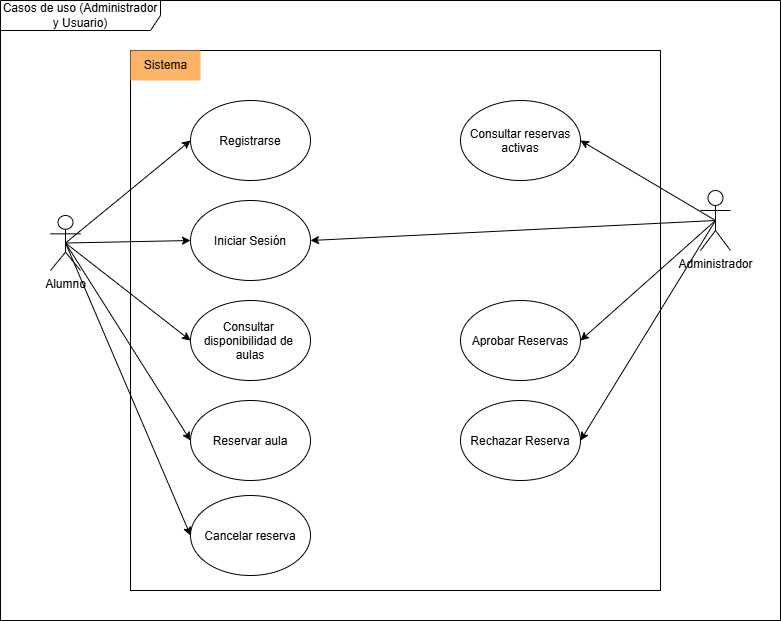

The diagram above was exported from draw.io. Its source (the exported page's mxGraphModel, read from the mxfile embedded in the PNG):
<mxGraphModel dx="1281" dy="562" grid="1" gridSize="10" guides="1" tooltips="1" connect="1" arrows="1" fold="1" page="1" pageScale="1" pageWidth="827" pageHeight="1169" math="0" shadow="0">
  <root>
    <mxCell id="0" />
    <mxCell id="1" parent="0" />
    <mxCell id="szuGc6WZWbUGtAvkK2lI-1" value="Casos de uso (Administrador y Usuario)" style="shape=umlFrame;whiteSpace=wrap;html=1;pointerEvents=0;recursiveResize=0;container=1;collapsible=0;width=160;" vertex="1" parent="1">
      <mxGeometry x="10" y="10" width="780" height="620" as="geometry" />
    </mxCell>
    <mxCell id="szuGc6WZWbUGtAvkK2lI-2" value="Administrador" style="shape=umlActor;verticalLabelPosition=bottom;verticalAlign=top;html=1;" vertex="1" parent="szuGc6WZWbUGtAvkK2lI-1">
      <mxGeometry x="700" y="190" width="30" height="60" as="geometry" />
    </mxCell>
    <mxCell id="szuGc6WZWbUGtAvkK2lI-8" value="" style="rounded=0;whiteSpace=wrap;html=1;" vertex="1" parent="szuGc6WZWbUGtAvkK2lI-1">
      <mxGeometry x="130" y="50" width="530" height="540" as="geometry" />
    </mxCell>
    <mxCell id="szuGc6WZWbUGtAvkK2lI-9" value="Sistema" style="text;html=1;align=center;verticalAlign=middle;resizable=0;points=[];autosize=1;strokeColor=none;fillColor=#FFB366;" vertex="1" parent="szuGc6WZWbUGtAvkK2lI-1">
      <mxGeometry x="130" y="50" width="70" height="30" as="geometry" />
    </mxCell>
    <mxCell id="szuGc6WZWbUGtAvkK2lI-11" value="Registrarse" style="ellipse;" vertex="1" parent="szuGc6WZWbUGtAvkK2lI-1">
      <mxGeometry x="190" y="100" width="120" height="80" as="geometry" />
    </mxCell>
    <mxCell id="szuGc6WZWbUGtAvkK2lI-12" value="Iniciar Sesión" style="ellipse;" vertex="1" parent="szuGc6WZWbUGtAvkK2lI-1">
      <mxGeometry x="190" y="200" width="120" height="80" as="geometry" />
    </mxCell>
    <mxCell id="szuGc6WZWbUGtAvkK2lI-13" value="Consultar &#10;disponibilidad de &#10;aulas" style="ellipse;" vertex="1" parent="szuGc6WZWbUGtAvkK2lI-1">
      <mxGeometry x="190" y="300" width="120" height="80" as="geometry" />
    </mxCell>
    <mxCell id="szuGc6WZWbUGtAvkK2lI-14" value="Reservar aula" style="ellipse;" vertex="1" parent="szuGc6WZWbUGtAvkK2lI-1">
      <mxGeometry x="190" y="400" width="120" height="80" as="geometry" />
    </mxCell>
    <mxCell id="szuGc6WZWbUGtAvkK2lI-15" value="Cancelar reserva" style="ellipse;" vertex="1" parent="szuGc6WZWbUGtAvkK2lI-1">
      <mxGeometry x="190" y="495" width="120" height="80" as="geometry" />
    </mxCell>
    <mxCell id="szuGc6WZWbUGtAvkK2lI-17" value="Consultar reservas&#10;activas" style="ellipse;" vertex="1" parent="szuGc6WZWbUGtAvkK2lI-1">
      <mxGeometry x="460" y="100" width="120" height="80" as="geometry" />
    </mxCell>
    <mxCell id="szuGc6WZWbUGtAvkK2lI-18" value="Aprobar Reservas" style="ellipse;" vertex="1" parent="szuGc6WZWbUGtAvkK2lI-1">
      <mxGeometry x="460" y="300" width="120" height="80" as="geometry" />
    </mxCell>
    <mxCell id="szuGc6WZWbUGtAvkK2lI-19" value="Rechazar Reserva" style="ellipse;" vertex="1" parent="szuGc6WZWbUGtAvkK2lI-1">
      <mxGeometry x="460" y="400" width="120" height="80" as="geometry" />
    </mxCell>
    <mxCell id="szuGc6WZWbUGtAvkK2lI-20" value="Alumno" style="shape=umlActor;verticalLabelPosition=bottom;verticalAlign=top;html=1;" vertex="1" parent="szuGc6WZWbUGtAvkK2lI-1">
      <mxGeometry x="50" y="215" width="30" height="55" as="geometry" />
    </mxCell>
    <mxCell id="szuGc6WZWbUGtAvkK2lI-22" value="" style="endArrow=classic;html=1;rounded=0;entryX=1;entryY=0.5;entryDx=0;entryDy=0;exitX=0.5;exitY=0.5;exitDx=0;exitDy=0;exitPerimeter=0;" edge="1" parent="szuGc6WZWbUGtAvkK2lI-1" source="szuGc6WZWbUGtAvkK2lI-2" target="szuGc6WZWbUGtAvkK2lI-17">
      <mxGeometry width="50" height="50" relative="1" as="geometry">
        <mxPoint x="460" y="290" as="sourcePoint" />
        <mxPoint x="510" y="240" as="targetPoint" />
      </mxGeometry>
    </mxCell>
    <mxCell id="szuGc6WZWbUGtAvkK2lI-24" value="" style="endArrow=classic;html=1;rounded=0;entryX=1;entryY=0.5;entryDx=0;entryDy=0;exitX=0.5;exitY=0.5;exitDx=0;exitDy=0;exitPerimeter=0;" edge="1" parent="szuGc6WZWbUGtAvkK2lI-1" source="szuGc6WZWbUGtAvkK2lI-2" target="szuGc6WZWbUGtAvkK2lI-18">
      <mxGeometry width="50" height="50" relative="1" as="geometry">
        <mxPoint x="725" y="230" as="sourcePoint" />
        <mxPoint x="590" y="150" as="targetPoint" />
      </mxGeometry>
    </mxCell>
    <mxCell id="szuGc6WZWbUGtAvkK2lI-25" value="" style="endArrow=classic;html=1;rounded=0;entryX=1;entryY=0.5;entryDx=0;entryDy=0;exitX=0.5;exitY=0.5;exitDx=0;exitDy=0;exitPerimeter=0;" edge="1" parent="szuGc6WZWbUGtAvkK2lI-1" source="szuGc6WZWbUGtAvkK2lI-2" target="szuGc6WZWbUGtAvkK2lI-19">
      <mxGeometry width="50" height="50" relative="1" as="geometry">
        <mxPoint x="735" y="240" as="sourcePoint" />
        <mxPoint x="600" y="160" as="targetPoint" />
      </mxGeometry>
    </mxCell>
    <mxCell id="szuGc6WZWbUGtAvkK2lI-26" value="" style="endArrow=classic;html=1;rounded=0;entryX=1;entryY=0.5;entryDx=0;entryDy=0;exitX=0.5;exitY=0.5;exitDx=0;exitDy=0;exitPerimeter=0;" edge="1" parent="szuGc6WZWbUGtAvkK2lI-1" source="szuGc6WZWbUGtAvkK2lI-2" target="szuGc6WZWbUGtAvkK2lI-12">
      <mxGeometry width="50" height="50" relative="1" as="geometry">
        <mxPoint x="745" y="250" as="sourcePoint" />
        <mxPoint x="610" y="170" as="targetPoint" />
      </mxGeometry>
    </mxCell>
    <mxCell id="szuGc6WZWbUGtAvkK2lI-27" value="" style="endArrow=classic;html=1;rounded=0;entryX=0;entryY=0.5;entryDx=0;entryDy=0;exitX=0.5;exitY=0.5;exitDx=0;exitDy=0;exitPerimeter=0;" edge="1" parent="szuGc6WZWbUGtAvkK2lI-1" source="szuGc6WZWbUGtAvkK2lI-20" target="szuGc6WZWbUGtAvkK2lI-11">
      <mxGeometry width="50" height="50" relative="1" as="geometry">
        <mxPoint x="755" y="260" as="sourcePoint" />
        <mxPoint x="620" y="180" as="targetPoint" />
      </mxGeometry>
    </mxCell>
    <mxCell id="szuGc6WZWbUGtAvkK2lI-28" value="" style="endArrow=classic;html=1;rounded=0;entryX=0;entryY=0.5;entryDx=0;entryDy=0;exitX=0.5;exitY=0.5;exitDx=0;exitDy=0;exitPerimeter=0;" edge="1" parent="szuGc6WZWbUGtAvkK2lI-1" source="szuGc6WZWbUGtAvkK2lI-20" target="szuGc6WZWbUGtAvkK2lI-12">
      <mxGeometry width="50" height="50" relative="1" as="geometry">
        <mxPoint x="75" y="253" as="sourcePoint" />
        <mxPoint x="200" y="150" as="targetPoint" />
      </mxGeometry>
    </mxCell>
    <mxCell id="szuGc6WZWbUGtAvkK2lI-29" value="" style="endArrow=classic;html=1;rounded=0;entryX=0;entryY=0.5;entryDx=0;entryDy=0;exitX=0.5;exitY=0.5;exitDx=0;exitDy=0;exitPerimeter=0;" edge="1" parent="szuGc6WZWbUGtAvkK2lI-1" source="szuGc6WZWbUGtAvkK2lI-20" target="szuGc6WZWbUGtAvkK2lI-13">
      <mxGeometry width="50" height="50" relative="1" as="geometry">
        <mxPoint x="85" y="263" as="sourcePoint" />
        <mxPoint x="210" y="160" as="targetPoint" />
      </mxGeometry>
    </mxCell>
    <mxCell id="szuGc6WZWbUGtAvkK2lI-30" value="" style="endArrow=classic;html=1;rounded=0;entryX=0;entryY=0.5;entryDx=0;entryDy=0;exitX=0.5;exitY=0.5;exitDx=0;exitDy=0;exitPerimeter=0;" edge="1" parent="szuGc6WZWbUGtAvkK2lI-1" source="szuGc6WZWbUGtAvkK2lI-20" target="szuGc6WZWbUGtAvkK2lI-14">
      <mxGeometry width="50" height="50" relative="1" as="geometry">
        <mxPoint x="95" y="273" as="sourcePoint" />
        <mxPoint x="220" y="170" as="targetPoint" />
      </mxGeometry>
    </mxCell>
    <mxCell id="szuGc6WZWbUGtAvkK2lI-31" value="" style="endArrow=classic;html=1;rounded=0;entryX=0;entryY=0.5;entryDx=0;entryDy=0;exitX=0.5;exitY=0.5;exitDx=0;exitDy=0;exitPerimeter=0;" edge="1" parent="szuGc6WZWbUGtAvkK2lI-1" source="szuGc6WZWbUGtAvkK2lI-20" target="szuGc6WZWbUGtAvkK2lI-15">
      <mxGeometry width="50" height="50" relative="1" as="geometry">
        <mxPoint x="105" y="283" as="sourcePoint" />
        <mxPoint x="230" y="180" as="targetPoint" />
      </mxGeometry>
    </mxCell>
  </root>
</mxGraphModel>